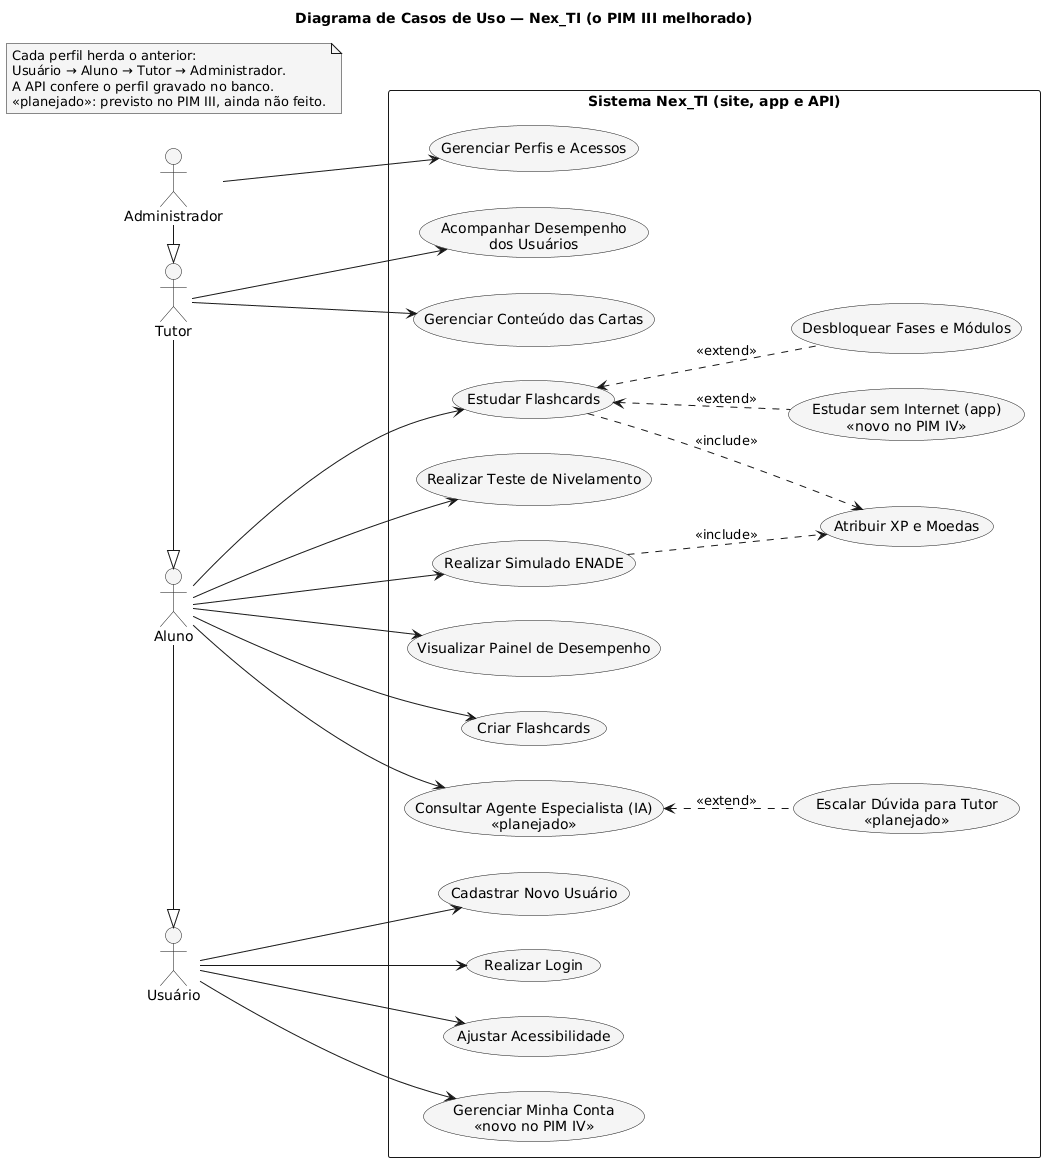

The diagram above was rendered by PlantUML. Its source (embedded in the PNG):
@startuml
' Diagrama de Casos de Uso — o PIM III melhorado: os mesmos 15 casos de uso, com os mesmos
' nomes, ligados ao código atual; «planejado» = ainda não implementado; «novo no PIM IV» = não
' existia no PIM III. Perfis em sistema/apps/api/Models/Perfis.cs.
' Sem 'monochrome': no servidor do PlantUML ele apaga os textos dos casos de uso e dos atores.
skinparam NoteBackgroundColor #F5F5F5
skinparam UsecaseBackgroundColor #F5F5F5
skinparam ActorBackgroundColor #F5F5F5
skinparam shadowing false
skinparam defaultFontName Arial
skinparam packageStyle rectangle
left to right direction

title Diagrama de Casos de Uso — Nex_TI (o PIM III melhorado)

actor "Usuário" as Usuario
actor Aluno
actor Tutor
actor Administrador
Aluno -|> Usuario
Tutor -|> Aluno
Administrador -|> Tutor

rectangle "Sistema Nex_TI (site, app e API)" {
  usecase "Cadastrar Novo Usuário" as UC_Cadastro
  usecase "Realizar Login" as UC_Login
  usecase "Ajustar Acessibilidade" as UC_A11y
  usecase "Gerenciar Minha Conta\n«novo no PIM IV»" as UC_Conta
  usecase "Estudar Flashcards" as UC_Estudar
  usecase "Realizar Teste de Nivelamento" as UC_Nivel
  usecase "Realizar Simulado ENADE" as UC_Enade
  usecase "Visualizar Painel de Desempenho" as UC_Painel
  usecase "Criar Flashcards" as UC_Criar
  usecase "Atribuir XP e Moedas" as UC_XP
  usecase "Desbloquear Fases e Módulos" as UC_Fases
  usecase "Estudar sem Internet (app)\n«novo no PIM IV»" as UC_Offline
  usecase "Acompanhar Desempenho\ndos Usuários" as UC_Acompanhar
  usecase "Gerenciar Conteúdo das Cartas" as UC_Conteudo
  usecase "Gerenciar Perfis e Acessos" as UC_Perfis
  usecase "Consultar Agente Especialista (IA)\n«planejado»" as UC_IA
  usecase "Escalar Dúvida para Tutor\n«planejado»" as UC_Escalar
}

Usuario --> UC_Cadastro
Usuario --> UC_Login
Usuario --> UC_A11y
Usuario --> UC_Conta
Aluno --> UC_Estudar
Aluno --> UC_Nivel
Aluno --> UC_Enade
Aluno --> UC_Painel
Aluno --> UC_Criar
Aluno --> UC_IA
Tutor --> UC_Acompanhar
Tutor --> UC_Conteudo
Administrador --> UC_Perfis

UC_Estudar ..> UC_XP : <<include>>
UC_Enade ..> UC_XP : <<include>>
UC_Estudar <.. UC_Offline : <<extend>>
UC_Estudar <.. UC_Fases : <<extend>>
UC_IA <.. UC_Escalar : <<extend>>

note "Cada perfil herda o anterior:\nUsuário → Aluno → Tutor → Administrador.\nA API confere o perfil gravado no banco.\n<<planejado>>: previsto no PIM III, ainda não feito." as N1
@enduml